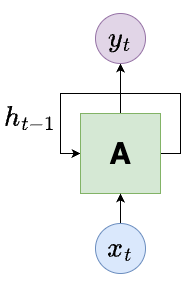

The diagram above was exported from draw.io. Its source (the exported page's mxGraphModel, read from the mxfile embedded in the PNG):
<mxGraphModel dx="1026" dy="683" grid="1" gridSize="10" guides="1" tooltips="1" connect="1" arrows="1" fold="1" page="1" pageScale="1" pageWidth="850" pageHeight="1100" math="1" shadow="0">
  <root>
    <mxCell id="0" />
    <mxCell id="1" parent="0" />
    <mxCell id="tg5G0pBxz-wgwN81ykU--7" style="edgeStyle=orthogonalEdgeStyle;rounded=0;orthogonalLoop=1;jettySize=auto;html=1;exitX=1;exitY=0.5;exitDx=0;exitDy=0;entryX=0;entryY=0.5;entryDx=0;entryDy=0;" edge="1" parent="1" source="tg5G0pBxz-wgwN81ykU--1" target="tg5G0pBxz-wgwN81ykU--1">
      <mxGeometry relative="1" as="geometry">
        <mxPoint x="370" y="330" as="targetPoint" />
        <Array as="points">
          <mxPoint x="480" y="360" />
          <mxPoint x="480" y="300" />
          <mxPoint x="360" y="300" />
          <mxPoint x="360" y="360" />
        </Array>
      </mxGeometry>
    </mxCell>
    <mxCell id="tg5G0pBxz-wgwN81ykU--8" style="edgeStyle=orthogonalEdgeStyle;rounded=0;orthogonalLoop=1;jettySize=auto;html=1;exitX=0.5;exitY=0;exitDx=0;exitDy=0;entryX=0.5;entryY=1;entryDx=0;entryDy=0;" edge="1" parent="1" source="tg5G0pBxz-wgwN81ykU--1" target="tg5G0pBxz-wgwN81ykU--2">
      <mxGeometry relative="1" as="geometry" />
    </mxCell>
    <mxCell id="tg5G0pBxz-wgwN81ykU--1" value="A" style="whiteSpace=wrap;html=1;aspect=fixed;fillColor=#d5e8d4;strokeColor=#82b366;fontSize=30;fontStyle=1" vertex="1" parent="1">
      <mxGeometry x="380" y="320" width="80" height="80" as="geometry" />
    </mxCell>
    <mxCell id="tg5G0pBxz-wgwN81ykU--2" value="&lt;font style=&quot;font-size: 24px;&quot;&gt;$$y_t$$&lt;/font&gt;" style="ellipse;whiteSpace=wrap;html=1;aspect=fixed;fillColor=#e1d5e7;strokeColor=#9673a6;" vertex="1" parent="1">
      <mxGeometry x="395" y="220" width="50" height="50" as="geometry" />
    </mxCell>
    <mxCell id="tg5G0pBxz-wgwN81ykU--9" style="edgeStyle=orthogonalEdgeStyle;rounded=0;orthogonalLoop=1;jettySize=auto;html=1;exitX=0.5;exitY=0;exitDx=0;exitDy=0;entryX=0.5;entryY=1;entryDx=0;entryDy=0;" edge="1" parent="1" source="tg5G0pBxz-wgwN81ykU--3" target="tg5G0pBxz-wgwN81ykU--1">
      <mxGeometry relative="1" as="geometry" />
    </mxCell>
    <mxCell id="tg5G0pBxz-wgwN81ykU--3" value="&lt;font style=&quot;font-size: 24px;&quot;&gt;$$x_t$$&lt;/font&gt;" style="ellipse;whiteSpace=wrap;html=1;aspect=fixed;fillColor=#dae8fc;strokeColor=#6c8ebf;" vertex="1" parent="1">
      <mxGeometry x="395" y="430" width="50" height="50" as="geometry" />
    </mxCell>
    <mxCell id="tg5G0pBxz-wgwN81ykU--10" value="&lt;font style=&quot;font-size: 24px;&quot;&gt;$$h_{t-1}$$&lt;/font&gt;" style="text;html=1;align=center;verticalAlign=middle;whiteSpace=wrap;rounded=0;" vertex="1" parent="1">
      <mxGeometry x="300" y="310" width="60" height="30" as="geometry" />
    </mxCell>
  </root>
</mxGraphModel>